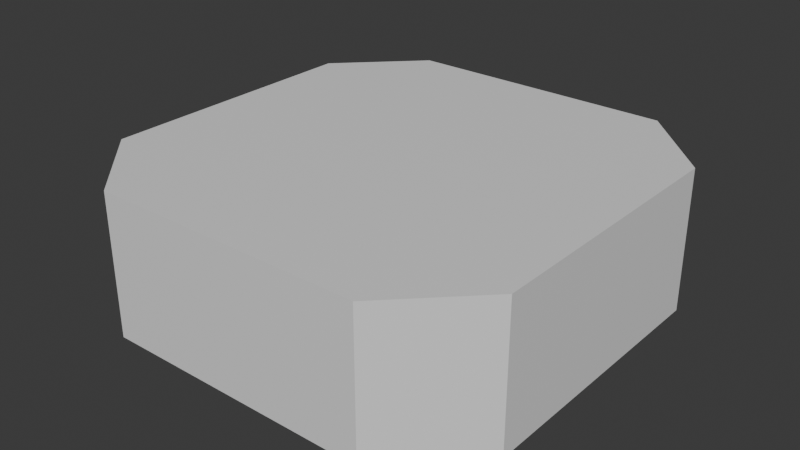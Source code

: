 # Source: Arrow_Button.blend  (saved by Blender 4.5.88; exported with 4.5.12 LTS)
import bpy
from mathutils import Matrix  # noqa: F401  (used for matrix-valued properties, if any)

bpy.ops.wm.read_factory_settings(use_empty=True)
scene = bpy.context.scene
scene.name = 'Scene'

# ---- collections
col_collection = bpy.data.collections.new('Collection'); scene.collection.children.link(col_collection)

# ---- materials (node trees are filled in below, after node groups)
mat_material = bpy.data.materials.new('Material')
mat_material.alpha_threshold = 0.0
mat_material.roughness = 0.5
mat_material.line_color = (0.0, 0.0, 0.0, 1.0)

# ---- material node trees
mat_material.use_nodes = True; mat_material.node_tree.nodes.clear()
_N = mat_material.node_tree.nodes; _L = mat_material.node_tree.links
n0 = _N.new('ShaderNodeOutputMaterial'); n0.name = 'Material Output'; n0.location = (200, 100)
n1 = _N.new('ShaderNodeBsdfPrincipled'); n1.name = 'Principled BSDF'; n1.location = (-200, 100)
n1.inputs[3].default_value = 1.45
_L.new(n1.outputs[0], n0.inputs[0])
n0.is_active_output = True

# ---- world
world_world = bpy.data.worlds.new('World'); scene.world = world_world
world_world.use_nodes = True; world_world.node_tree.nodes.clear()
_N = world_world.node_tree.nodes; _L = world_world.node_tree.links
n0 = _N.new('ShaderNodeOutputWorld'); n0.name = 'World Output'; n0.location = (200, 100)
n1 = _N.new('ShaderNodeBackground'); n1.name = 'Background'; n1.location = (-200, 100)
n1.inputs[0].default_value = (0.05088, 0.05088, 0.05088, 1.0)
_L.new(n1.outputs[0], n0.inputs[0])
n0.is_active_output = True
world_world.color = (0.05088, 0.05088, 0.05088)
world_world.sun_shadow_jitter_overblur = 0.0

# ---- meshes
me_cube = bpy.data.meshes.new('Cube')
me_cube.from_pydata([(1.0, 0.6395, 0.3314), (0.6395, 1.0, 0.3314), (0.6395, 1.0, -0.3314), (1.0, 0.6395, -0.3314), (0.6395, -1.0, 0.3314), (1.0, -0.6395, 0.3314), (1.0, -0.6395, -0.3314), (0.6395, -1.0, -0.3314), (-0.6395, 1.0, 0.3314), (-1.0, 0.6395, 0.3314), (-1.0, 0.6395, -0.3314), (-0.6395, 1.0, -0.3314), (-1.0, -0.6395, 0.3314), (-0.6395, -1.0, 0.3314), (-0.6395, -1.0, -0.3314), (-1.0, -0.6395, -0.3314)], [], [(0, 3, 2, 1), (14, 13, 12, 15), (4, 7, 6, 5), (8, 11, 10, 9), (11, 8, 1, 2), (3, 0, 5, 6), (0, 1, 8, 9, 12, 13, 4, 5), (10, 11, 2, 3, 6, 7, 14, 15), (7, 4, 13, 14), (15, 12, 9, 10)])
_uv = me_cube.uv_layers.new(name='UVMap')
_uv.uv.foreach_set('vector', [0.625, 0.5451, 0.375, 0.5451, 0.3408, 0.4892, 0.6592, 0.4892, 0.375, 0.0, 0.625, 0.0, 0.625, 0.04506, 0.375, 0.04506, 0.6592, 0.7608, 0.3408, 0.7608, 0.375, 0.7049, 0.625, 0.7049, 0.625, 0.2951, 0.375, 0.2951, 0.375, 0.2049, 0.625, 0.2049, 0.375, 0.2951, 0.625, 0.2951, 0.6592, 0.4892, 0.3408, 0.4892, 0.375, 0.5451, 0.625, 0.5451, 0.625, 0.7049, 0.375, 0.7049, 0.625, 0.5451, 0.6592, 0.4892, 0.8299, 0.5, 0.875, 0.5451, 0.875, 0.7049, 0.8299, 0.75, 0.6592, 0.7608, 0.625, 0.7049, 0.125, 0.5451, 0.1701, 0.5, 0.3408, 0.4892, 0.375, 0.5451, 0.375, 0.7049, 0.3408, 0.7608, 0.1701, 0.75, 0.125, 0.7049, 0.3408, 0.7608, 0.6592, 0.7608, 0.625, 0.9549, 0.375, 0.9549, 0.375, 0.04506, 0.625, 0.04506, 0.625, 0.2049, 0.375, 0.2049])
me_cube.materials.append(mat_material)
me_cube.use_mirror_vertex_groups = False
me_cube.update()

# ---- objects
ob_cube = bpy.data.objects.new('Cube', me_cube)

# ---- transforms, parenting, visibility, modifiers, constraints
ob_cube.location = (0.0, 0.0, 0.0)
ob_cube.lock_rotations_4d = False
ob_cube.empty_display_type = 'ARROWS'
ob_cube.lineart.crease_threshold = 0.0

# ---- collection membership
col_collection.objects.link(ob_cube)

# ---- scene / render settings (as saved in the file)
scene.frame_start = 1; scene.frame_end = 250; scene.frame_set(1)
scene.render.engine = 'BLENDER_EEVEE_NEXT'
bpy.context.view_layer.update()

# ---- added for rendering (the .blend has no active camera and no usable light): camera, sun
cam_auto = bpy.data.cameras.new('AutoCamera')
cam_auto.lens = 50.0
cam_auto.sensor_width = 36.0
cam_auto.clip_end = 1000.0
ob_auto_camera = bpy.data.objects.new('AutoCamera', cam_auto)
scene.collection.objects.link(ob_auto_camera)
ob_auto_camera.location = (2.68784, -3.22541, 2.15027)
ob_auto_camera.rotation_euler = (1.09748, -7.21219e-08, 0.694738)
scene.camera = ob_auto_camera
light_auto_sun = bpy.data.lights.new('AutoSun', 'SUN')
light_auto_sun.energy = 3.0
light_auto_sun.angle = 0.0523599
ob_auto_sun = bpy.data.objects.new('AutoSun', light_auto_sun)
scene.collection.objects.link(ob_auto_sun)
ob_auto_sun.rotation_euler = (0.872665, 0.174533, 0.523599)
bpy.context.view_layer.update()

